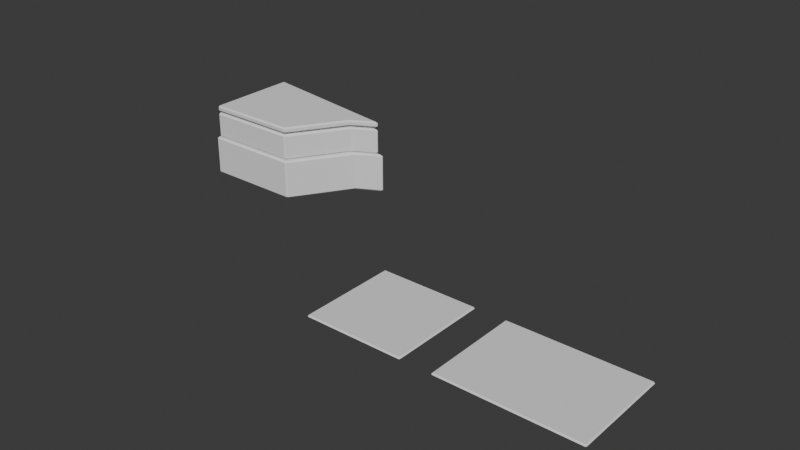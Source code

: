 # Source: Models_Save.blend  (saved by Blender 5.0.119; exported with 4.5.12 LTS)
import bpy
from mathutils import Matrix  # noqa: F401  (used for matrix-valued properties, if any)

bpy.ops.wm.read_factory_settings(use_empty=True)
scene = bpy.context.scene
scene.name = 'Scene'

# ---- collections
col_collection = bpy.data.collections.new('Collection'); scene.collection.children.link(col_collection)

# ---- node groups
ng_smooth_by_angle = bpy.data.node_groups.new('Smooth by Angle', 'GeometryNodeTree')
_s = ng_smooth_by_angle.interface.new_socket(name='Mesh', in_out='OUTPUT', socket_type='NodeSocketGeometry')
_s = ng_smooth_by_angle.interface.new_socket(name='Mesh', in_out='INPUT', socket_type='NodeSocketGeometry')
_s = ng_smooth_by_angle.interface.new_socket(name='Angle', in_out='INPUT', socket_type='NodeSocketFloat')
_s.subtype = 'ANGLE'
_s.default_value = 0.5236
_s.min_value = 0.0
_s.max_value = 3.142
_s.description = 'Maximum face angle for smooth edges'
_s = ng_smooth_by_angle.interface.new_socket(name='Ignore Sharpness', in_out='INPUT', socket_type='NodeSocketBool')
_s.force_non_field = True
ng_smooth_by_angle.is_modifier = True
_N = ng_smooth_by_angle.nodes; _L = ng_smooth_by_angle.links
n0 = _N.new('GeometryNodeSetShadeSmooth'); n0.name = 'Set Shade Smooth'; n0.location = (120, -80)
n0.domain = 'EDGE'
n1 = _N.new('GeometryNodeSetShadeSmooth'); n1.name = 'Set Shade Smooth.001'; n1.location = (300, -80)
n2 = _N.new('NodeGroupOutput'); n2.name = 'Group Output'; n2.location = (480, -80)
n3 = _N.new('GeometryNodeInputMeshEdgeAngle'); n3.name = 'Edge Angle'; n3.location = (-440, -240)
n4 = _N.new('NodeGroupInput'); n4.name = 'Group Input'; n4.location = (-80, -80)
n5 = _N.new('GeometryNodeInputEdgeSmooth'); n5.name = 'Is Edge Smooth'; n5.location = (-260, -120)
n6 = _N.new('GeometryNodeInputShadeSmooth'); n6.name = 'Is Shade Smooth'; n6.location = (-440, -397)
n7 = _N.new('FunctionNodeCompare'); n7.name = 'Compare'; n7.location = (-260, -260)
n7.operation = 'LESS_EQUAL'
n7.inputs[6].default_value = (0.0, 0.0, 0.0, 0.0)
n7.inputs[7].default_value = (0.0, 0.0, 0.0, 0.0)
n8 = _N.new('FunctionNodeBooleanMath'); n8.name = 'Boolean Math.001'; n8.location = (-80, -260)
n9 = _N.new('NodeGroupInput'); n9.name = 'Group Input.001'; n9.location = (-440, -329)
n10 = _N.new('NodeGroupInput'); n10.name = 'Group Input.002'; n10.location = (-259, -189)
n11 = _N.new('FunctionNodeBooleanMath'); n11.name = 'Boolean Math'; n11.location = (-80, -149)
n11.operation = 'OR'
n12 = _N.new('FunctionNodeBooleanMath'); n12.name = 'Boolean Math.002'; n12.location = (-260, -380)
n12.operation = 'OR'
n13 = _N.new('NodeGroupInput'); n13.name = 'Group Input.003'; n13.location = (-440, -460)
_L.new(n3.outputs[0], n7.inputs[0])
_L.new(n1.outputs[0], n2.inputs[0])
_L.new(n9.outputs[1], n7.inputs[1])
_L.new(n7.outputs[0], n8.inputs[0])
_L.new(n4.outputs[0], n0.inputs[0])
_L.new(n0.outputs[0], n1.inputs[0])
_L.new(n8.outputs[0], n0.inputs[2])
_L.new(n10.outputs[2], n11.inputs[1])
_L.new(n5.outputs[0], n11.inputs[0])
_L.new(n11.outputs[0], n0.inputs[1])
_L.new(n13.outputs[2], n12.inputs[1])
_L.new(n6.outputs[0], n12.inputs[0])
_L.new(n12.outputs[0], n8.inputs[1])
n2.is_active_output = True

# ---- world
world_world = bpy.data.worlds.new('World'); scene.world = world_world
world_world.use_nodes = True; world_world.node_tree.nodes.clear()
_N = world_world.node_tree.nodes; _L = world_world.node_tree.links
n0 = _N.new('ShaderNodeOutputWorld'); n0.name = 'World Output'; n0.location = (200, 100)
n1 = _N.new('ShaderNodeBackground'); n1.name = 'Background'; n1.location = (-200, 100)
n1.inputs[0].default_value = (0.05088, 0.05088, 0.05088, 1.0)
_L.new(n1.outputs[0], n0.inputs[0])
n0.is_active_output = True
world_world.color = (0.05088, 0.05088, 0.05088)
world_world.sun_shadow_jitter_overblur = 0.0

# ---- meshes
me_residential_base = bpy.data.meshes.new('residential base')
me_residential_base.from_pydata([(0.5, -0.5, -0.2), (0.5, -0.5, 0.2), (-1.139, -0.2432, -0.2), (-1.139, -0.2432, 0.2), (0.5, 0.5, -0.2), (0.5, 0.5, 0.2), (-0.5, 0.5, -0.2), (-0.5, 0.5, 0.2), (-0.8831, -0.09953, -0.2), (-0.8831, -0.09953, 0.2), (0.5, -0.09953, -0.2), (0.5, -0.09953, 0.2)], [], [(0, 1, 3, 2), (8, 9, 7, 6), (6, 7, 5, 4), (10, 11, 1, 0), (8, 6, 4, 10), (9, 3, 1, 11), (7, 9, 11, 5), (2, 8, 10, 0), (4, 5, 11, 10), (2, 3, 9, 8)])
me_residential_base.polygons.foreach_set('use_smooth', [True] * 10)
_k = set([(0, 1), (0, 2), (0, 10), (1, 3), (1, 11), (2, 3), (2, 8), (3, 9), (4, 5), (4, 6), (4, 10), (5, 7), (5, 11), (6, 7), (6, 8), (7, 9), (8, 9)])
me_residential_base.attributes.new('sharp_edge', 'BOOLEAN', 'EDGE').data.foreach_set('value', [ (min(e.vertices), max(e.vertices)) in _k for e in me_residential_base.edges])
_uv = me_residential_base.uv_layers.new(name='UVMap')
_uv.uv.foreach_set('vector', [0.375, 0.0, 0.625, 0.0, 0.625, 0.25, 0.375, 0.25, 0.375, 0.3501, 0.625, 0.3501, 0.625, 0.5, 0.375, 0.5, 0.375, 0.5, 0.625, 0.5, 0.625, 0.75, 0.375, 0.75, 0.375, 0.8999, 0.625, 0.8999, 0.625, 1.0, 0.375, 1.0, 0.2251, 0.5, 0.375, 0.5, 0.375, 0.75, 0.2251, 0.75, 0.7749, 0.5, 0.875, 0.5, 0.875, 0.75, 0.7749, 0.75, 0.625, 0.5, 0.7749, 0.5, 0.7749, 0.75, 0.625, 0.75, 0.125, 0.5, 0.2251, 0.5, 0.2251, 0.75, 0.125, 0.75, 0.375, 0.75, 0.625, 0.75, 0.625, 0.8999, 0.375, 0.8999, 0.375, 0.25, 0.625, 0.25, 0.625, 0.3501, 0.375, 0.3501])
me_residential_base.update()
me_residential_base.normals_split_custom_set([tuple(v) for v in zip(*[iter([-0.1548, -0.988, 0.0, -0.1548, -0.988, 0.0, -0.1548, -0.988, 0.0, -0.1548, -0.988, 0.0, -0.8426, 0.5385, 0.0, -0.8426, 0.5385, 0.0, -0.8426, 0.5385, 0.0, -0.8426, 0.5385, 0.0, -2.98e-08, 1.0, 0.0, -2.98e-08, 1.0, 0.0, -2.98e-08, 1.0, 0.0, -2.98e-08, 1.0, 0.0, 1.0, 3.107e-08, 0.0, 1.0, 3.107e-08, 0.0, 1.0, 0.0, 0.0, 1.0, 0.0, 0.0, -2.878e-09, 0.0, -1.0, -1.043e-08, 0.0, -1.0, -1.043e-08, 0.0, -1.0, -5.215e-09, 0.0, -1.0, -2.878e-09, 0.0, 1.0, 0.0, 0.0, 1.0, 0.0, 0.0, 1.0, -5.215e-09, 0.0, 1.0, -1.043e-08, 0.0, 1.0, -2.878e-09, 0.0, 1.0, -5.215e-09, 0.0, 1.0, -1.043e-08, 0.0, 1.0, 0.0, 0.0, -1.0, -2.878e-09, 0.0, -1.0, -5.215e-09, 0.0, -1.0, 0.0, 0.0, -1.0, 1.0, 6.214e-08, 0.0, 1.0, 6.214e-08, 0.0, 1.0, 3.107e-08, 0.0, 1.0, 3.107e-08, 0.0, -0.4896, 0.8719, 0.0, -0.4896, 0.8719, 0.0, -0.4896, 0.8719, 0.0, -0.4896, 0.8719, 0.0])] * 3)])
me_residential_base_001 = bpy.data.meshes.new('residential base.001')
me_residential_base_001.from_pydata([(0.4766, -0.4766, -0.1309), (0.4766, -0.4766, 0.1309), (-1.086, -0.2319, -0.1309), (-1.086, -0.2319, 0.1309), (0.4766, 0.4766, -0.1309), (0.4766, 0.4766, 0.1309), (-0.4766, 0.4766, -0.1309), (-0.4766, 0.4766, 0.1309), (-0.8419, -0.09488, -0.1309), (-0.8419, -0.09488, 0.1309), (0.4766, -0.09488, -0.1309), (0.4766, -0.09488, 0.1309)], [], [(0, 1, 3, 2), (8, 9, 7, 6), (6, 7, 5, 4), (10, 11, 1, 0), (8, 6, 4, 10), (9, 3, 1, 11), (7, 9, 11, 5), (2, 8, 10, 0), (4, 5, 11, 10), (2, 3, 9, 8)])
me_residential_base_001.polygons.foreach_set('use_smooth', [True] * 10)
_k = set([(0, 1), (0, 2), (0, 10), (1, 3), (1, 11), (2, 3), (2, 8), (3, 9), (4, 5), (4, 6), (4, 10), (5, 7), (5, 11), (6, 7), (6, 8), (7, 9), (8, 9)])
me_residential_base_001.attributes.new('sharp_edge', 'BOOLEAN', 'EDGE').data.foreach_set('value', [ (min(e.vertices), max(e.vertices)) in _k for e in me_residential_base_001.edges])
_uv = me_residential_base_001.uv_layers.new(name='UVMap')
_uv.uv.foreach_set('vector', [0.375, 0.0, 0.625, 0.0, 0.625, 0.25, 0.375, 0.25, 0.375, 0.3501, 0.625, 0.3501, 0.625, 0.5, 0.375, 0.5, 0.375, 0.5, 0.625, 0.5, 0.625, 0.75, 0.375, 0.75, 0.375, 0.8999, 0.625, 0.8999, 0.625, 1.0, 0.375, 1.0, 0.2251, 0.5, 0.375, 0.5, 0.375, 0.75, 0.2251, 0.75, 0.7749, 0.5, 0.875, 0.5, 0.875, 0.75, 0.7749, 0.75, 0.625, 0.5, 0.7749, 0.5, 0.7749, 0.75, 0.625, 0.75, 0.125, 0.5, 0.2251, 0.5, 0.2251, 0.75, 0.125, 0.75, 0.375, 0.75, 0.625, 0.75, 0.625, 0.8999, 0.375, 0.8999, 0.375, 0.25, 0.625, 0.25, 0.625, 0.3501, 0.375, 0.3501])
me_residential_base_001.update()
me_residential_base_001.normals_split_custom_set([tuple(v) for v in zip(*[iter([-0.1548, -0.988, 0.0, -0.1548, -0.988, 0.0, -0.1548, -0.988, 0.0, -0.1548, -0.988, 0.0, -0.8426, 0.5385, 0.0, -0.8426, 0.5385, 0.0, -0.8426, 0.5385, 0.0, -0.8426, 0.5385, 0.0, -3.126e-08, 1.0, 0.0, -3.126e-08, 1.0, 0.0, -3.126e-08, 1.0, 0.0, -3.126e-08, 1.0, 0.0, 1.0, 2.491e-08, 0.0, 1.0, 2.491e-08, 0.0, 1.0, 0.0, 0.0, 1.0, 0.0, 0.0, 6.942e-09, 0.0, -1.0, 0.0, 0.0, -1.0, 0.0, 0.0, -1.0, 4.794e-09, 0.0, -1.0, 6.942e-09, 0.0, 1.0, 9.588e-09, 0.0, 1.0, 9.588e-09, 0.0, 1.0, 4.794e-09, 0.0, 1.0, 0.0, 0.0, 1.0, 6.942e-09, 0.0, 1.0, 4.794e-09, 0.0, 1.0, 0.0, 0.0, 1.0, 9.588e-09, 0.0, -1.0, 6.942e-09, 0.0, -1.0, 4.794e-09, 0.0, -1.0, 9.588e-09, 0.0, -1.0, 1.0, 4.981e-08, 0.0, 1.0, 4.981e-08, 0.0, 1.0, 2.491e-08, 0.0, 1.0, 2.491e-08, 0.0, -0.4896, 0.8719, 0.0, -0.4896, 0.8719, 0.0, -0.4896, 0.8719, 0.0, -0.4896, 0.8719, 0.0])] * 3)])
me_residential_base_002 = bpy.data.meshes.new('residential base.002')
me_residential_base_002.from_pydata([(0.4766, -0.4766, -0.02998), (0.4766, -0.4766, 0.02998), (-1.086, -0.2319, -0.02998), (-1.086, -0.2319, 0.02998), (0.4766, 0.4766, -0.02998), (0.4766, 0.4766, 0.02998), (-0.4766, 0.4766, -0.02998), (-0.4766, 0.4766, 0.02998), (-0.8419, -0.09488, -0.02998), (-0.8419, -0.09488, 0.02998), (0.4766, -0.09488, -0.02998), (0.4766, -0.09488, 0.02998)], [], [(0, 1, 3, 2), (8, 9, 7, 6), (6, 7, 5, 4), (10, 11, 1, 0), (8, 6, 4, 10), (9, 3, 1, 11), (7, 9, 11, 5), (2, 8, 10, 0), (4, 5, 11, 10), (2, 3, 9, 8)])
me_residential_base_002.polygons.foreach_set('use_smooth', [True] * 10)
_k = set([(0, 1), (0, 2), (0, 10), (1, 3), (1, 11), (2, 3), (2, 8), (3, 9), (4, 5), (4, 6), (4, 10), (5, 7), (5, 11), (6, 7), (6, 8), (7, 9), (8, 9)])
me_residential_base_002.attributes.new('sharp_edge', 'BOOLEAN', 'EDGE').data.foreach_set('value', [ (min(e.vertices), max(e.vertices)) in _k for e in me_residential_base_002.edges])
_uv = me_residential_base_002.uv_layers.new(name='UVMap')
_uv.uv.foreach_set('vector', [0.375, 0.0, 0.625, 0.0, 0.625, 0.25, 0.375, 0.25, 0.375, 0.3501, 0.625, 0.3501, 0.625, 0.5, 0.375, 0.5, 0.375, 0.5, 0.625, 0.5, 0.625, 0.75, 0.375, 0.75, 0.375, 0.8999, 0.625, 0.8999, 0.625, 1.0, 0.375, 1.0, 0.2251, 0.5, 0.375, 0.5, 0.375, 0.75, 0.2251, 0.75, 0.7749, 0.5, 0.875, 0.5, 0.875, 0.75, 0.7749, 0.75, 0.625, 0.5, 0.7749, 0.5, 0.7749, 0.75, 0.625, 0.75, 0.125, 0.5, 0.2251, 0.5, 0.2251, 0.75, 0.125, 0.75, 0.375, 0.75, 0.625, 0.75, 0.625, 0.8999, 0.375, 0.8999, 0.375, 0.25, 0.625, 0.25, 0.625, 0.3501, 0.375, 0.3501])
me_residential_base_002.update()
me_residential_base_002.normals_split_custom_set([tuple(v) for v in zip(*[iter([-0.1548, -0.988, 0.0, -0.1548, -0.988, 0.0, -0.1548, -0.988, 0.0, -0.1548, -0.988, 0.0, -0.8426, 0.5385, 0.0, -0.8426, 0.5385, 0.0, -0.8426, 0.5385, 0.0, -0.8426, 0.5385, 0.0, -3.126e-08, 1.0, 0.0, -3.126e-08, 1.0, 0.0, -3.126e-08, 1.0, 0.0, -3.126e-08, 1.0, 0.0, 1.0, 2.718e-08, 0.0, 1.0, 2.718e-08, 0.0, 1.0, 0.0, 0.0, 1.0, 0.0, 0.0, -7.917e-10, 0.0, -1.0, -2.869e-09, 0.0, -1.0, -2.869e-09, 0.0, -1.0, -1.435e-09, 0.0, -1.0, -7.917e-10, 0.0, 1.0, 0.0, 0.0, 1.0, 0.0, 0.0, 1.0, -1.435e-09, 0.0, 1.0, -2.869e-09, 0.0, 1.0, -7.917e-10, 0.0, 1.0, -1.435e-09, 0.0, 1.0, -2.869e-09, 0.0, 1.0, 0.0, 0.0, -1.0, -7.917e-10, 0.0, -1.0, -1.435e-09, 0.0, -1.0, 0.0, 0.0, -1.0, 1.0, 5.436e-08, 0.0, 1.0, 5.436e-08, 0.0, 1.0, 2.718e-08, 0.0, 1.0, 2.718e-08, 0.0, -0.4896, 0.8719, 0.0, -0.4896, 0.8719, 0.0, -0.4896, 0.8719, 0.0, -0.4896, 0.8719, 0.0])] * 3)])
me_cube_001 = bpy.data.meshes.new('Cube.001')
me_cube_001.from_pydata([(-0.4872, -0.4872, -0.01185), (-0.4872, -0.4872, 0.01185), (-0.4872, 0.4872, -0.01185), (-0.4872, 0.4872, 0.01185), (0.4872, -0.4872, -0.01185), (0.4872, -0.4872, 0.01185), (0.4872, 0.4872, -0.01185), (0.4872, 0.4872, 0.01185)], [], [(0, 1, 3, 2), (2, 3, 7, 6), (6, 7, 5, 4), (4, 5, 1, 0), (2, 6, 4, 0), (7, 3, 1, 5)])
_uv = me_cube_001.uv_layers.new(name='UVMap')
_uv.uv.foreach_set('vector', [0.375, 0.0, 0.625, 0.0, 0.625, 0.25, 0.375, 0.25, 0.375, 0.25, 0.625, 0.25, 0.625, 0.5, 0.375, 0.5, 0.375, 0.5, 0.625, 0.5, 0.625, 0.75, 0.375, 0.75, 0.375, 0.75, 0.625, 0.75, 0.625, 1.0, 0.375, 1.0, 0.125, 0.5, 0.375, 0.5, 0.375, 0.75, 0.125, 0.75, 0.625, 0.5, 0.875, 0.5, 0.875, 0.75, 0.625, 0.75])
me_cube_001.update()
me_cube_002 = bpy.data.meshes.new('Cube.002')
me_cube_002.from_pydata([(-0.6719, -0.4872, -0.01185), (-0.6719, -0.4872, 0.01185), (-0.6719, 0.4872, -0.01185), (-0.6719, 0.4872, 0.01185), (0.6719, -0.4872, -0.01185), (0.6719, -0.4872, 0.01185), (0.6719, 0.4872, -0.01185), (0.6719, 0.4872, 0.01185)], [], [(0, 1, 3, 2), (2, 3, 7, 6), (6, 7, 5, 4), (4, 5, 1, 0), (2, 6, 4, 0), (7, 3, 1, 5)])
_uv = me_cube_002.uv_layers.new(name='UVMap')
_uv.uv.foreach_set('vector', [0.375, 0.0, 0.625, 0.0, 0.625, 0.25, 0.375, 0.25, 0.375, 0.25, 0.625, 0.25, 0.625, 0.5, 0.375, 0.5, 0.375, 0.5, 0.625, 0.5, 0.625, 0.75, 0.375, 0.75, 0.375, 0.75, 0.625, 0.75, 0.625, 1.0, 0.375, 1.0, 0.125, 0.5, 0.375, 0.5, 0.375, 0.75, 0.125, 0.75, 0.625, 0.5, 0.875, 0.5, 0.875, 0.75, 0.625, 0.75])
me_cube_002.update()

# ---- objects
ob_holder_base = bpy.data.objects.new('Holder Base', me_residential_base)
ob_attic_holder_base = bpy.data.objects.new('Attic Holder Base', me_residential_base_001)
ob_roof_holder_base = bpy.data.objects.new('Roof Holder Base', me_residential_base_002)
ob_square = bpy.data.objects.new('Square', me_cube_001)
ob_rectangle = bpy.data.objects.new('Rectangle', me_cube_002)

# ---- transforms, parenting, visibility, modifiers, constraints
ob_holder_base.location = (0.0, 0.0, 0.1252)
ob_holder_base.rotation_euler = (0.0, -0.0, -3.142)
_m = ob_holder_base.modifiers.new('Bevel', 'BEVEL')
_m.width = 0.015
_m.width_pct = 0.015
_m = ob_holder_base.modifiers.new('Smooth by Angle', 'NODES')
_m.node_group = ng_smooth_by_angle
_m.use_pin_to_last = True
_m.show_group_selector = False
ob_attic_holder_base.location = (0.0, 0.0, 0.4602)
ob_attic_holder_base.rotation_euler = (0.0, -0.0, -3.142)
_m = ob_attic_holder_base.modifiers.new('Bevel', 'BEVEL')
_m.width = 0.015
_m.width_pct = 0.015
_m = ob_attic_holder_base.modifiers.new('Smooth by Angle', 'NODES')
_m.node_group = ng_smooth_by_angle
_m.use_pin_to_last = True
_m.show_group_selector = False
ob_roof_holder_base.location = (0.0, 0.0, 0.6393)
ob_roof_holder_base.rotation_euler = (0.0, -0.0, -3.142)
_m = ob_roof_holder_base.modifiers.new('Bevel', 'BEVEL')
_m.width = 0.015
_m.width_pct = 0.015
_m = ob_roof_holder_base.modifiers.new('Smooth by Angle', 'NODES')
_m.node_group = ng_smooth_by_angle
_m.use_pin_to_last = True
_m.show_group_selector = False
ob_square.location = (2.777, -1.576, -0.0004354)
_m = ob_square.modifiers.new('Bevel', 'BEVEL')
_m.width = 0.015
_m.width_pct = 0.015
ob_rectangle.location = (4.237, -1.576, -0.0004354)
_m = ob_rectangle.modifiers.new('Bevel', 'BEVEL')
_m.width = 0.015
_m.width_pct = 0.015

# ---- collection membership
col_collection.objects.link(ob_holder_base)
col_collection.objects.link(ob_attic_holder_base)
col_collection.objects.link(ob_roof_holder_base)
col_collection.objects.link(ob_square)
col_collection.objects.link(ob_rectangle)

# ---- scene / render settings (as saved in the file)
scene.frame_start = 1; scene.frame_end = 250; scene.frame_set(1)
scene.render.engine = 'BLENDER_EEVEE_NEXT'
scene.render.bake_bias = 0.0
scene.render.bake_samples = 0
scene.cycles.sampling_pattern = 'TABULATED_SOBOL'
scene.eevee.use_volume_custom_range = False
bpy.context.view_layer.update()

# ---- added for rendering (the .blend has no active camera and no usable light): camera, sun
cam_auto = bpy.data.cameras.new('AutoCamera')
cam_auto.lens = 50.0
cam_auto.sensor_width = 36.0
cam_auto.clip_end = 1000.0
ob_auto_camera = bpy.data.objects.new('AutoCamera', cam_auto)
scene.collection.objects.link(ob_auto_camera)
ob_auto_camera.location = (7.78344, -7.47789, 4.76061)
ob_auto_camera.rotation_euler = (1.09748, -7.21219e-08, 0.694738)
scene.camera = ob_auto_camera
light_auto_sun = bpy.data.lights.new('AutoSun', 'SUN')
light_auto_sun.energy = 3.0
light_auto_sun.angle = 0.0523599
ob_auto_sun = bpy.data.objects.new('AutoSun', light_auto_sun)
scene.collection.objects.link(ob_auto_sun)
ob_auto_sun.rotation_euler = (0.872665, 0.174533, 0.523599)
bpy.context.view_layer.update()
